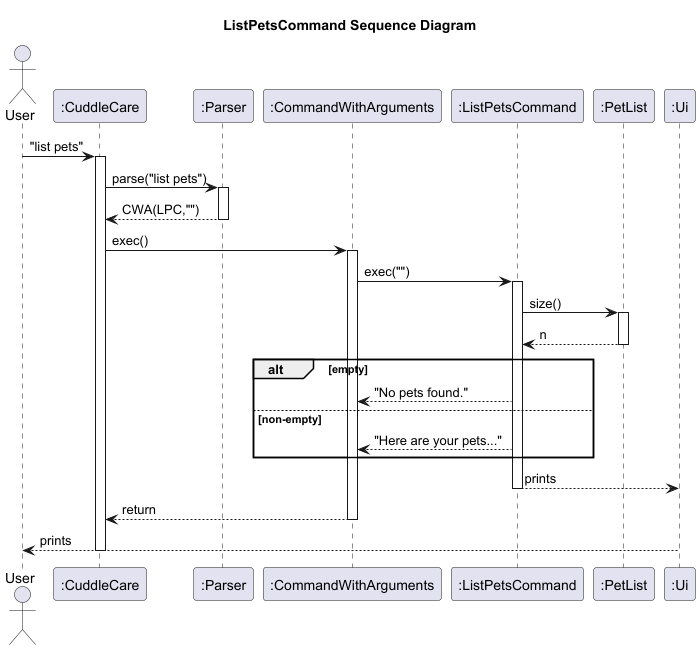

The diagram above was rendered by PlantUML. Its source (embedded in the PNG):
@startuml
title ListPetsCommand Sequence Diagram
actor User
participant ":CuddleCare" as CuddleCare
participant ":Parser" as Parser
participant ":CommandWithArguments" as CWA
participant ":ListPetsCommand" as LPC
participant ":PetList" as PetList
participant ":Ui" as Ui

User -> CuddleCare : "list pets"
activate CuddleCare
CuddleCare -> Parser : parse("list pets")
activate Parser
Parser --> CuddleCare : CWA(LPC,"")
deactivate Parser

CuddleCare -> CWA : exec()
activate CWA
CWA -> LPC : exec("")
activate LPC
LPC -> PetList : size()
activate PetList
PetList --> LPC : n
deactivate PetList
alt empty
  LPC --> CWA : "No pets found."
else non-empty
  LPC --> CWA : "Here are your pets..."
end
  LPC --> Ui : prints
deactivate LPC
CWA --> CuddleCare : return
deactivate CWA
Ui --> User : prints
deactivate CuddleCare
@enduml